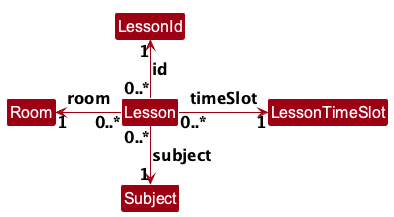

The diagram above was rendered by PlantUML. Its source (embedded in the PNG):
@startuml
' Readability layout by Vincent with Codex assistance (#393); existing model/feature credit retained.
!include style.puml
!pragma layout smetana
' Layout split from LessonMembershipClassDiagram; relationships unchanged (#393).
skinparam defaultFontSize 16
skinparam classFontSize 16
skinparam nodesep 50
skinparam ranksep 65
skinparam arrowColor MODEL_COLOR
skinparam classBackgroundColor MODEL_COLOR
class Lesson
class LessonId
class LessonTimeSlot
class Subject
class Room
Lesson "0..*" -up-> "1" LessonId : id
Lesson "0..*" -right-> "1" LessonTimeSlot : timeSlot
Lesson "0..*" -down-> "1" Subject : subject
Lesson "0..*" -left-> "1" Room : room
@enduml